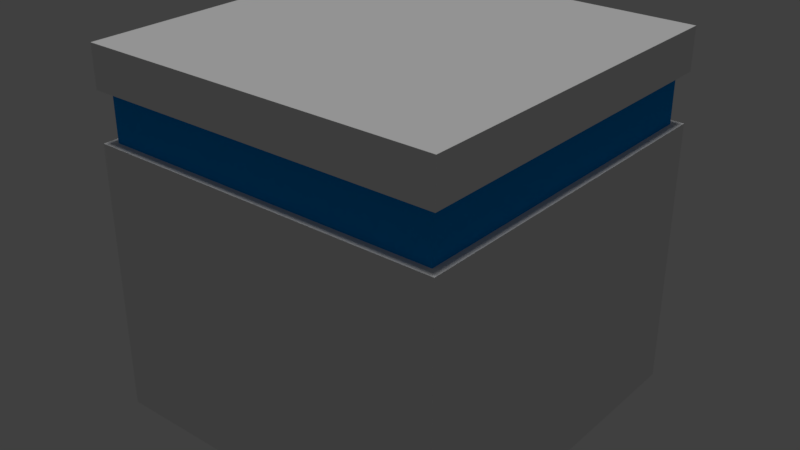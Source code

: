 # Source: Cab.Small.blend  (saved by Blender 2.78.0; exported with 4.5.12 LTS)
import bpy
from mathutils import Matrix  # noqa: F401  (used for matrix-valued properties, if any)

bpy.ops.wm.read_factory_settings(use_empty=True)
scene = bpy.context.scene
scene.name = 'Scene'

# ---- collections
col_collection_1 = bpy.data.collections.new('Collection 1'); scene.collection.children.link(col_collection_1)

# ---- materials (node trees are filled in below, after node groups)
mat_white = bpy.data.materials.new('White')
mat_white.alpha_threshold = 0.0
mat_white.use_transparent_shadow = False
mat_white.diffuse_color = (0.7874, 0.7874, 0.7874, 1.0)
mat_white.roughness = 0.5
mat_neonglow = bpy.data.materials.new('NeonGlow')
mat_neonglow.alpha_threshold = 0.0
mat_neonglow.use_transparent_shadow = False
mat_neonglow.diffuse_color = (0.0, 0.2866, 0.8, 1.0)
mat_neonglow.roughness = 0.5

# ---- material node trees

# ---- world
world_world = bpy.data.worlds.new('World'); scene.world = world_world
world_world.color = (0.05088, 0.05088, 0.05088)
world_world.use_sun_shadow = False
world_world.sun_shadow_jitter_overblur = 0.0
world_world.cycles.sampling_method = 'MANUAL'

# ---- lights
light_sun = bpy.data.lights.new('Sun', 'SUN')
light_sun.transmission_factor = 0.0
light_sun.angle = 0.1993
light_sun.energy = 1.0
light_sun.shadow_buffer_clip_start = 0.5
light_sun.shadow_soft_size = 0.1
light_sun.shadow_cascade_max_distance = 1000.0

# ---- meshes
me_cube = bpy.data.meshes.new('Cube')
me_cube.from_pydata([(-1.0, -1.0, -1.0), (-1.0, -1.0, 0.5), (-1.0, 1.0, -1.0), (-1.0, 1.0, 0.5), (1.0, -1.0, -1.0), (1.0, -1.0, 0.5), (1.0, 1.0, -1.0), (1.0, 1.0, 0.5), (-0.9505, -0.9505, 0.5), (-0.9505, 0.9505, 0.5), (0.9505, 0.9505, 0.5), (0.9505, -0.9505, 0.5), (-0.9505, -0.9505, 0.7699), (-0.9505, 0.9505, 0.7699), (0.9505, 0.9505, 0.7699), (0.9505, -0.9505, 0.7699), (-1.0, -1.0, 0.7699), (-1.0, 1.0, 0.7699), (1.0, 1.0, 0.7699), (1.0, -1.0, 0.7699), (-1.0, -1.0, 1.0), (-1.0, 1.0, 1.0), (1.0, 1.0, 1.0), (1.0, -1.0, 1.0)], [], [(0, 1, 3, 2), (2, 3, 7, 6), (6, 7, 5, 4), (4, 5, 1, 0), (2, 6, 4, 0), (3, 1, 8, 9), (10, 9, 13, 14), (1, 5, 11, 8), (7, 3, 9, 10), (5, 7, 10, 11), (15, 14, 18, 19), (11, 10, 14, 15), (9, 8, 12, 13), (8, 11, 15, 12), (16, 19, 23, 20), (13, 12, 16, 17), (12, 15, 19, 16), (14, 13, 17, 18), (22, 21, 20, 23), (18, 17, 21, 22), (19, 18, 22, 23), (17, 16, 20, 21)])
me_cube.polygons.foreach_set('material_index', [0, 0, 0, 0, 0, 0, 1, 0, 0, 0, 0, 1, 1, 1, 0, 0, 0, 0, 0, 0, 0, 0])
me_cube.materials.append(mat_white)
me_cube.materials.append(mat_neonglow)
me_cube.use_remesh_preserve_volume = False
me_cube.use_remesh_preserve_attributes = False
me_cube.use_mirror_vertex_groups = False
me_cube.update()

# ---- objects
ob_sun = bpy.data.objects.new('Sun', light_sun)
ob_cube = bpy.data.objects.new('Cube', me_cube)

# ---- transforms, parenting, visibility, modifiers, constraints
ob_sun.location = (3.179, 1.324, 2.626)
ob_sun.lineart.crease_threshold = 0.0
ob_cube.location = (0.0, 0.0, 0.0)
ob_cube.lineart.crease_threshold = 0.0

# ---- collection membership
col_collection_1.objects.link(ob_sun)
col_collection_1.objects.link(ob_cube)

# ---- scene / render settings (as saved in the file)
scene.frame_start = 1; scene.frame_end = 250; scene.frame_set(1)
scene.render.engine = 'BLENDER_EEVEE_NEXT'
scene.render.resolution_percentage = 50
scene.render.dither_intensity = 0.0
scene.cycles.use_denoising = False
scene.cycles.samples = 128
scene.cycles.sampling_pattern = 'TABULATED_SOBOL'
scene.cycles.light_sampling_threshold = 0.0
scene.cycles.use_adaptive_sampling = False
scene.cycles.use_light_tree = False
scene.cycles.blur_glossy = 0.0
scene.cycles.sample_clamp_indirect = 0.0
scene.view_settings.view_transform = 'Standard'
bpy.context.view_layer.update()

# ---- added for rendering (the .blend has no active camera): camera
cam_auto = bpy.data.cameras.new('AutoCamera')
cam_auto.lens = 50.0
cam_auto.sensor_width = 36.0
cam_auto.clip_end = 1000.0
ob_auto_camera = bpy.data.objects.new('AutoCamera', cam_auto)
scene.collection.objects.link(ob_auto_camera)
ob_auto_camera.location = (3.20507, -3.84609, 2.56406)
ob_auto_camera.rotation_euler = (1.09748, -7.21219e-08, 0.694738)
scene.camera = ob_auto_camera
bpy.context.view_layer.update()
